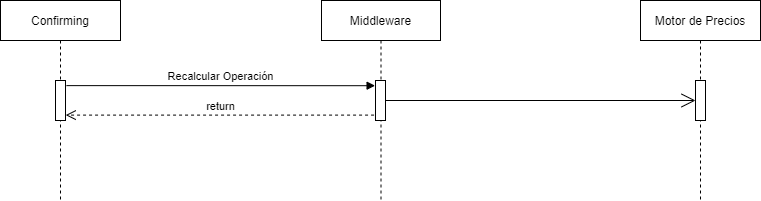

The diagram above was exported from draw.io. Its source (the exported page's mxGraphModel, read from the mxfile embedded in the PNG):
<mxGraphModel dx="1068" dy="553" grid="1" gridSize="10" guides="1" tooltips="1" connect="1" arrows="1" fold="1" page="1" pageScale="1" pageWidth="827" pageHeight="1169" math="0" shadow="0">
  <root>
    <mxCell id="0" />
    <mxCell id="1" parent="0" />
    <mxCell id="9TdshDYcqAz1RslzaMIr-1" value="Confirming" style="shape=umlLifeline;perimeter=lifelinePerimeter;whiteSpace=wrap;html=1;container=1;collapsible=0;recursiveResize=0;outlineConnect=0;" vertex="1" parent="1">
      <mxGeometry x="40" y="80" width="120" height="200" as="geometry" />
    </mxCell>
    <mxCell id="9TdshDYcqAz1RslzaMIr-7" value="" style="html=1;points=[];perimeter=orthogonalPerimeter;" vertex="1" parent="9TdshDYcqAz1RslzaMIr-1">
      <mxGeometry x="55" y="80" width="10" height="40" as="geometry" />
    </mxCell>
    <mxCell id="9TdshDYcqAz1RslzaMIr-2" value="Middleware" style="shape=umlLifeline;perimeter=lifelinePerimeter;whiteSpace=wrap;html=1;container=1;collapsible=0;recursiveResize=0;outlineConnect=0;" vertex="1" parent="1">
      <mxGeometry x="361" y="80" width="119" height="200" as="geometry" />
    </mxCell>
    <mxCell id="9TdshDYcqAz1RslzaMIr-4" value="" style="html=1;points=[];perimeter=orthogonalPerimeter;" vertex="1" parent="9TdshDYcqAz1RslzaMIr-2">
      <mxGeometry x="54" y="80" width="10" height="40" as="geometry" />
    </mxCell>
    <mxCell id="9TdshDYcqAz1RslzaMIr-3" value="Motor de Precios" style="shape=umlLifeline;perimeter=lifelinePerimeter;whiteSpace=wrap;html=1;container=1;collapsible=0;recursiveResize=0;outlineConnect=0;" vertex="1" parent="1">
      <mxGeometry x="680" y="80" width="120" height="200" as="geometry" />
    </mxCell>
    <mxCell id="9TdshDYcqAz1RslzaMIr-11" value="" style="html=1;points=[];perimeter=orthogonalPerimeter;" vertex="1" parent="9TdshDYcqAz1RslzaMIr-3">
      <mxGeometry x="55" y="80" width="10" height="40" as="geometry" />
    </mxCell>
    <mxCell id="9TdshDYcqAz1RslzaMIr-5" value="Recalcular Operación" style="html=1;verticalAlign=bottom;endArrow=block;entryX=-0.04;entryY=0.155;exitX=1.095;exitY=0.153;exitDx=0;exitDy=0;exitPerimeter=0;entryDx=0;entryDy=0;entryPerimeter=0;" edge="1" parent="1">
      <mxGeometry relative="1" as="geometry">
        <mxPoint x="105.95000000000005" y="165.12" as="sourcePoint" />
        <mxPoint x="414.6" y="165.2" as="targetPoint" />
      </mxGeometry>
    </mxCell>
    <mxCell id="9TdshDYcqAz1RslzaMIr-6" value="return" style="html=1;verticalAlign=bottom;endArrow=open;dashed=1;endSize=8;exitX=-0.144;exitY=0.865;entryX=1.022;entryY=0.865;entryDx=0;entryDy=0;entryPerimeter=0;exitDx=0;exitDy=0;exitPerimeter=0;" edge="1" source="9TdshDYcqAz1RslzaMIr-4" parent="1" target="9TdshDYcqAz1RslzaMIr-7">
      <mxGeometry relative="1" as="geometry">
        <mxPoint x="345" y="236" as="targetPoint" />
      </mxGeometry>
    </mxCell>
    <mxCell id="9TdshDYcqAz1RslzaMIr-10" value="" style="endArrow=open;html=1;endSize=12;startArrow=none;startSize=14;startFill=0;edgeStyle=orthogonalEdgeStyle;align=left;verticalAlign=bottom;" edge="1" parent="1" target="9TdshDYcqAz1RslzaMIr-11">
      <mxGeometry x="-1" y="3" relative="1" as="geometry">
        <mxPoint x="425" y="180" as="sourcePoint" />
        <mxPoint x="590" y="180" as="targetPoint" />
      </mxGeometry>
    </mxCell>
  </root>
</mxGraphModel>